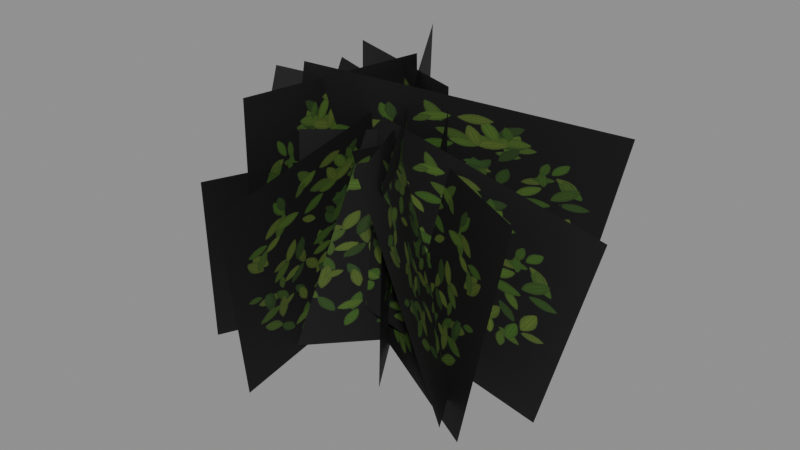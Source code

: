 # Source: bush.blend  (saved by Blender 5.1.30; exported with 4.5.12 LTS)
import bpy
from mathutils import Matrix  # noqa: F401  (used for matrix-valued properties, if any)

bpy.ops.wm.read_factory_settings(use_empty=True)
scene = bpy.context.scene
scene.name = 'Scene'

# ---- images (referenced by path relative to the original .blend; pixels are not part of the script)
import os
ASSET_DIR = os.environ.get("B2B_ASSET_DIR", "")  # directory of the original .blend (textures are referenced by path, not embedded)
HERE = os.path.dirname(os.path.abspath(__file__))  # packed textures are extracted next to this script under _unpacked/

def load_image(name, relpath, width, height, colorspace="sRGB"):
    """Load a texture the original file referenced (path relative to the .blend, or extracted next to this script)."""
    p = next((c for c in (os.path.join(HERE, relpath), os.path.join(ASSET_DIR, relpath)) if relpath and os.path.exists(c)), "")
    if p:
        img = bpy.data.images.load(p, check_existing=True)
        img.name = name
    else:  # same state as the original file: an image datablock whose file is absent (Cycles renders it pink)
        img = bpy.data.images.new(name, width, height)
        img.source = "FILE"
        img.filepath = "//" + (relpath or name)
    img.colorspace_settings.name = colorspace
    return img
img_tex_leaves_d = load_image('tex_leaves_d', '_unpacked/tex_leaves_d.c8881f97.png', 512, 512, 'sRGB')

# ---- materials (node trees are filled in below, after node groups)
mat_foliage_shrub = bpy.data.materials.new('foliage_shrub')

# ---- material node trees
mat_foliage_shrub.use_nodes = True; mat_foliage_shrub.node_tree.nodes.clear()
_N = mat_foliage_shrub.node_tree.nodes; _L = mat_foliage_shrub.node_tree.links
n0 = _N.new('ShaderNodeBsdfPrincipled'); n0.name = 'Principled BSDF'; n0.location = (-200, 100)
n0.inputs[2].default_value = 0.75
n1 = _N.new('ShaderNodeOutputMaterial'); n1.name = 'Material Output'; n1.location = (200, 100)
n2 = _N.new('ShaderNodeTexImage'); n2.name = 'Image Texture'; n2.location = (0, 0)
n2.image = img_tex_leaves_d
_L.new(n0.outputs[0], n1.inputs[0])
_L.new(n2.outputs[0], n0.inputs[0])
n1.is_active_output = True

# ---- meshes
me_bush = bpy.data.meshes.new('Bush')
me_bush.from_pydata([(-1.148, 0.2791, 0.2596), (0.448, 0.2791, -0.1673), (0.711, 0.4605, 0.8162), (-0.8853, 0.4605, 1.243), (-0.907, -0.4234, 0.1927), (0.3953, 0.3284, -0.07018), (0.4421, 0.6504, 1.083), (-0.8602, -0.1015, 1.346), (-0.8078, -0.7209, -0.097), (-0.09256, 0.5179, -0.006309), (0.1511, 0.2956, 1.109), (-0.5641, -0.9433, 1.018), (-0.2556, -0.909, 0.2339), (-0.2556, 0.4178, 0.1219), (-0.3624, 0.5224, 1.361), (-0.3624, -0.8044, 1.473), (0.1731, -0.448, -0.1694), (-0.6251, 0.9345, 0.1333), (-0.4316, 0.7541, 1.468), (0.3666, -0.6284, 1.165), (0.3043, -0.06392, 0.0469), (-0.8968, 0.6295, -0.1202), (-1.001, 0.7776, 1.246), (0.1998, 0.08415, 1.413), (1.047, -0.2682, -0.08143), (-0.6539, -0.2682, 0.2823), (-0.4372, -0.07479, 1.295), (1.263, -0.07479, 0.9318), (0.7296, 0.6405, 0.05062), (-0.7365, -0.206, 0.3642), (-0.4253, -0.317, 1.519), (1.041, 0.5294, 1.206), (0.4856, 0.6407, -0.1957), (-0.3808, -0.86, 0.06022), (-0.4397, -0.625, 1.239), (0.4267, 0.8756, 0.9826), (-0.2551, 0.4167, 0.1542), (-0.2551, -0.9948, -0.09547), (-0.1547, -1.198, 1.052), (-0.1547, 0.2138, 1.301), (0.1964, 0.3542, -0.07957), (0.8796, -0.829, 0.1355), (0.4299, -0.8738, 1.317), (-0.2532, 0.3094, 1.102), (-0.5635, 0.1387, -0.07743), (0.8924, -0.7019, -0.02073), (0.9899, -0.4586, 1.085), (-0.4661, 0.382, 1.029)], [], [(0, 1, 2, 3), (4, 5, 6, 7), (8, 9, 10, 11), (12, 13, 14, 15), (16, 17, 18, 19), (20, 21, 22, 23), (24, 25, 26, 27), (28, 29, 30, 31), (32, 33, 34, 35), (36, 37, 38, 39), (40, 41, 42, 43), (44, 45, 46, 47)])
_uv = me_bush.uv_layers.new(name='UVMap')
_uv.uv.foreach_set('vector', [0.0, 0.0, 1.0, 0.0, 1.0, 1.0, 0.0, 1.0, 0.0, 0.0, 1.0, 0.0, 1.0, 1.0, 0.0, 1.0, 0.0, 0.0, 1.0, 0.0, 1.0, 1.0, 0.0, 1.0, 0.0, 0.0, 1.0, 0.0, 1.0, 1.0, 0.0, 1.0, 0.0, 0.0, 1.0, 0.0, 1.0, 1.0, 0.0, 1.0, 0.0, 0.0, 1.0, 0.0, 1.0, 1.0, 0.0, 1.0, 0.0, 0.0, 1.0, 0.0, 1.0, 1.0, 0.0, 1.0, 0.0, 0.0, 1.0, 0.0, 1.0, 1.0, 0.0, 1.0, 0.0, 0.0, 1.0, 0.0, 1.0, 1.0, 0.0, 1.0, 0.0, 0.0, 1.0, 0.0, 1.0, 1.0, 0.0, 1.0, 0.0, 0.0, 1.0, 0.0, 1.0, 1.0, 0.0, 1.0, 0.0, 0.0, 1.0, 0.0, 1.0, 1.0, 0.0, 1.0])
me_bush.materials.append(mat_foliage_shrub)
me_bush.update()

# ---- objects
ob_bush = bpy.data.objects.new('Bush', me_bush)

# ---- transforms, parenting, visibility, modifiers, constraints
ob_bush.location = (0.0, 0.0, 0.0)

# ---- collection membership
scene.collection.objects.link(ob_bush)

# ---- scene / render settings (as saved in the file)
scene.frame_start = 1; scene.frame_end = 250; scene.frame_set(1)
scene.render.engine = 'BLENDER_EEVEE_NEXT'
scene.render.bake_bias = 0.0
scene.render.bake_samples = 0
scene.cycles.sampling_pattern = 'TABULATED_SOBOL'
scene.eevee.use_volume_custom_range = False
bpy.context.view_layer.update()

# ---- added for rendering (the .blend has no active camera and no usable light): camera, sun + grey world if the file has none
cam_auto = bpy.data.cameras.new('AutoCamera')
cam_auto.lens = 50.0
cam_auto.sensor_width = 36.0
cam_auto.clip_end = 1000.0
ob_auto_camera = bpy.data.objects.new('AutoCamera', cam_auto)
scene.collection.objects.link(ob_auto_camera)
ob_auto_camera.location = (3.43228, -4.18125, 3.36163)
ob_auto_camera.rotation_euler = (1.09748, -7.21219e-08, 0.694738)
scene.camera = ob_auto_camera
light_auto_sun = bpy.data.lights.new('AutoSun', 'SUN')
light_auto_sun.energy = 3.0
light_auto_sun.angle = 0.0523599
ob_auto_sun = bpy.data.objects.new('AutoSun', light_auto_sun)
scene.collection.objects.link(ob_auto_sun)
ob_auto_sun.rotation_euler = (0.872665, 0.174533, 0.523599)
if scene.world is None:
    world_auto = bpy.data.worlds.new('AutoWorld')
    world_auto.color = (0.3, 0.3, 0.3)
    scene.world = world_auto
bpy.context.view_layer.update()
